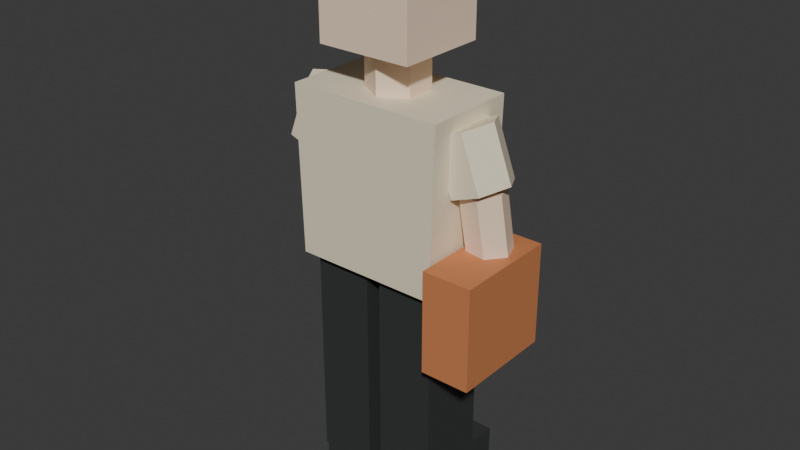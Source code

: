 # Source: pedestrian_11_far.blend  (saved by Blender 5.2.45; exported with 4.5.12 LTS)
import bpy
from mathutils import Matrix  # noqa: F401  (used for matrix-valued properties, if any)

bpy.ops.wm.read_factory_settings(use_empty=True)
scene = bpy.context.scene
scene.name = 'Scene'

# ---- collections
col_collection = bpy.data.collections.new('Collection'); scene.collection.children.link(col_collection)

# ---- materials (node trees are filled in below, after node groups)
mat_traffic_rubber = bpy.data.materials.new('traffic_rubber')
mat_traffic_rubber.diffuse_color = (0.035, 0.039, 0.037, 1.0)
mat_traffic_cream = bpy.data.materials.new('traffic_cream')
mat_traffic_cream.diffuse_color = (0.85, 0.76, 0.57, 1.0)
mat_traffic_skin3 = bpy.data.materials.new('traffic_skin3')
mat_traffic_skin3.diffuse_color = (0.95, 0.73, 0.55, 1.0)
mat_traffic_copper = bpy.data.materials.new('traffic_copper')
mat_traffic_copper.diffuse_color = (0.6, 0.22, 0.085, 1.0)

# ---- material node trees
mat_traffic_rubber.use_nodes = True; mat_traffic_rubber.node_tree.nodes.clear()
_N = mat_traffic_rubber.node_tree.nodes; _L = mat_traffic_rubber.node_tree.links
n0 = _N.new('ShaderNodeBsdfPrincipled'); n0.name = 'Principled BSDF'; n0.location = (-200, 100)
n0.inputs[0].default_value = (0.035, 0.039, 0.037, 1.0)
n0.inputs[2].default_value = 0.62
n0.inputs[10].default_value = 0.005
n1 = _N.new('ShaderNodeOutputMaterial'); n1.name = 'Material Output'; n1.location = (200, 100)
_L.new(n0.outputs[0], n1.inputs[0])
n1.is_active_output = True
mat_traffic_cream.use_nodes = True; mat_traffic_cream.node_tree.nodes.clear()
_N = mat_traffic_cream.node_tree.nodes; _L = mat_traffic_cream.node_tree.links
n0 = _N.new('ShaderNodeBsdfPrincipled'); n0.name = 'Principled BSDF'; n0.location = (-200, 100)
n0.inputs[0].default_value = (0.85, 0.76, 0.57, 1.0)
n0.inputs[2].default_value = 0.62
n0.inputs[10].default_value = 0.005
n1 = _N.new('ShaderNodeOutputMaterial'); n1.name = 'Material Output'; n1.location = (200, 100)
_L.new(n0.outputs[0], n1.inputs[0])
n1.is_active_output = True
mat_traffic_skin3.use_nodes = True; mat_traffic_skin3.node_tree.nodes.clear()
_N = mat_traffic_skin3.node_tree.nodes; _L = mat_traffic_skin3.node_tree.links
n0 = _N.new('ShaderNodeBsdfPrincipled'); n0.name = 'Principled BSDF'; n0.location = (-200, 100)
n0.inputs[0].default_value = (0.95, 0.73, 0.55, 1.0)
n0.inputs[2].default_value = 0.62
n0.inputs[10].default_value = 0.005
n1 = _N.new('ShaderNodeOutputMaterial'); n1.name = 'Material Output'; n1.location = (200, 100)
_L.new(n0.outputs[0], n1.inputs[0])
n1.is_active_output = True
mat_traffic_copper.use_nodes = True; mat_traffic_copper.node_tree.nodes.clear()
_N = mat_traffic_copper.node_tree.nodes; _L = mat_traffic_copper.node_tree.links
n0 = _N.new('ShaderNodeBsdfPrincipled'); n0.name = 'Principled BSDF'; n0.location = (-200, 100)
n0.inputs[0].default_value = (0.6, 0.22, 0.085, 1.0)
n0.inputs[2].default_value = 0.62
n0.inputs[10].default_value = 0.005
n1 = _N.new('ShaderNodeOutputMaterial'); n1.name = 'Material Output'; n1.location = (200, 100)
_L.new(n0.outputs[0], n1.inputs[0])
n1.is_active_output = True

# ---- world
world_world = bpy.data.worlds.new('World'); scene.world = world_world
world_world.use_nodes = True; world_world.node_tree.nodes.clear()
_N = world_world.node_tree.nodes; _L = world_world.node_tree.links
n0 = _N.new('ShaderNodeOutputWorld'); n0.name = 'World Output'; n0.location = (200, 100)
n1 = _N.new('ShaderNodeBackground'); n1.name = 'Background'; n1.location = (-200, 100)
n1.inputs[0].default_value = (0.05088, 0.05088, 0.05088, 1.0)
_L.new(n1.outputs[0], n0.inputs[0])
n0.is_active_output = True
world_world.color = (0.05088, 0.05088, 0.05088)
world_world.sun_shadow_jitter_overblur = 0.0

# ---- meshes
me_cube = bpy.data.meshes.new('Cube')
me_cube.from_pydata([(-0.08775, -0.155, -0.065), (-0.08775, -0.155, 0.065), (-0.08775, 0.155, -0.065), (-0.08775, 0.155, 0.065), (0.08775, -0.155, -0.065), (0.08775, -0.155, 0.065), (0.08775, 0.155, -0.065), (0.08775, 0.155, 0.065)], [], [(0, 1, 3, 2), (2, 3, 7, 6), (6, 7, 5, 4), (4, 5, 1, 0), (2, 6, 4, 0), (7, 3, 1, 5)])
_uv = me_cube.uv_layers.new(name='UVMap')
_uv.uv.foreach_set('vector', [0.375, 0.0, 0.625, 0.0, 0.625, 0.25, 0.375, 0.25, 0.375, 0.25, 0.625, 0.25, 0.625, 0.5, 0.375, 0.5, 0.375, 0.5, 0.625, 0.5, 0.625, 0.75, 0.375, 0.75, 0.375, 0.75, 0.625, 0.75, 0.625, 1.0, 0.375, 1.0, 0.125, 0.5, 0.375, 0.5, 0.375, 0.75, 0.125, 0.75, 0.625, 0.5, 0.875, 0.5, 0.875, 0.75, 0.625, 0.75])
me_cube.materials.append(mat_traffic_rubber)
me_cube.update()
me_cube_001 = bpy.data.meshes.new('Cube.001')
me_cube_001.from_pydata([(-0.09, -0.11, -0.3433), (-0.09, -0.11, 0.3433), (-0.09, 0.11, -0.3433), (-0.09, 0.11, 0.3433), (0.09, -0.11, -0.3433), (0.09, -0.11, 0.3433), (0.09, 0.11, -0.3433), (0.09, 0.11, 0.3433)], [], [(0, 1, 3, 2), (2, 3, 7, 6), (6, 7, 5, 4), (4, 5, 1, 0), (2, 6, 4, 0), (7, 3, 1, 5)])
_uv = me_cube_001.uv_layers.new(name='UVMap')
_uv.uv.foreach_set('vector', [0.375, 0.0, 0.625, 0.0, 0.625, 0.25, 0.375, 0.25, 0.375, 0.25, 0.625, 0.25, 0.625, 0.5, 0.375, 0.5, 0.375, 0.5, 0.625, 0.5, 0.625, 0.75, 0.375, 0.75, 0.375, 0.75, 0.625, 0.75, 0.625, 1.0, 0.375, 1.0, 0.125, 0.5, 0.375, 0.5, 0.375, 0.75, 0.125, 0.75, 0.625, 0.5, 0.875, 0.5, 0.875, 0.75, 0.625, 0.75])
me_cube_001.materials.append(mat_traffic_rubber)
me_cube_001.update()
me_cube_002 = bpy.data.meshes.new('Cube.002')
me_cube_002.from_pydata([(-0.08775, -0.155, -0.065), (-0.08775, -0.155, 0.065), (-0.08775, 0.155, -0.065), (-0.08775, 0.155, 0.065), (0.08775, -0.155, -0.065), (0.08775, -0.155, 0.065), (0.08775, 0.155, -0.065), (0.08775, 0.155, 0.065)], [], [(0, 1, 3, 2), (2, 3, 7, 6), (6, 7, 5, 4), (4, 5, 1, 0), (2, 6, 4, 0), (7, 3, 1, 5)])
_uv = me_cube_002.uv_layers.new(name='UVMap')
_uv.uv.foreach_set('vector', [0.375, 0.0, 0.625, 0.0, 0.625, 0.25, 0.375, 0.25, 0.375, 0.25, 0.625, 0.25, 0.625, 0.5, 0.375, 0.5, 0.375, 0.5, 0.625, 0.5, 0.625, 0.75, 0.375, 0.75, 0.375, 0.75, 0.625, 0.75, 0.625, 1.0, 0.375, 1.0, 0.125, 0.5, 0.375, 0.5, 0.375, 0.75, 0.125, 0.75, 0.625, 0.5, 0.875, 0.5, 0.875, 0.75, 0.625, 0.75])
me_cube_002.materials.append(mat_traffic_rubber)
me_cube_002.update()
me_cube_003 = bpy.data.meshes.new('Cube.003')
me_cube_003.from_pydata([(-0.09, -0.11, -0.3433), (-0.09, -0.11, 0.3433), (-0.09, 0.11, -0.3433), (-0.09, 0.11, 0.3433), (0.09, -0.11, -0.3433), (0.09, -0.11, 0.3433), (0.09, 0.11, -0.3433), (0.09, 0.11, 0.3433)], [], [(0, 1, 3, 2), (2, 3, 7, 6), (6, 7, 5, 4), (4, 5, 1, 0), (2, 6, 4, 0), (7, 3, 1, 5)])
_uv = me_cube_003.uv_layers.new(name='UVMap')
_uv.uv.foreach_set('vector', [0.375, 0.0, 0.625, 0.0, 0.625, 0.25, 0.375, 0.25, 0.375, 0.25, 0.625, 0.25, 0.625, 0.5, 0.375, 0.5, 0.375, 0.5, 0.625, 0.5, 0.625, 0.75, 0.375, 0.75, 0.375, 0.75, 0.625, 0.75, 0.625, 1.0, 0.375, 1.0, 0.125, 0.5, 0.375, 0.5, 0.375, 0.75, 0.125, 0.75, 0.625, 0.5, 0.875, 0.5, 0.875, 0.75, 0.625, 0.75])
me_cube_003.materials.append(mat_traffic_rubber)
me_cube_003.update()
me_shirt = bpy.data.meshes.new('Shirt')
me_shirt.from_pydata([(-0.225, -0.145, 0.7566), (0.225, -0.145, 0.7566), (0.2385, -0.145, 1.265), (-0.2385, -0.145, 1.265), (-0.225, 0.145, 0.7566), (0.225, 0.145, 0.7566), (0.2385, 0.145, 1.265), (-0.2385, 0.145, 1.265)], [], [(3, 2, 1, 0), (0, 1, 5, 4), (1, 2, 6, 5), (2, 3, 7, 6), (3, 0, 4, 7), (4, 5, 6, 7)])
me_shirt.materials.append(mat_traffic_cream)
me_shirt.update()
me_cylinder = bpy.data.meshes.new('Cylinder')
me_cylinder.from_pydata([(0.0, 0.09, -0.075), (0.0, 0.09, 0.075), (0.07794, 0.045, -0.075), (0.07794, 0.045, 0.075), (0.07794, -0.045, -0.075), (0.07794, -0.045, 0.075), (0.0, -0.09, -0.075), (0.0, -0.09, 0.075), (-0.07794, -0.045, -0.075), (-0.07794, -0.045, 0.075), (-0.07794, 0.045, -0.075), (-0.07794, 0.045, 0.075)], [], [(0, 1, 3, 2), (2, 3, 5, 4), (4, 5, 7, 6), (6, 7, 9, 8), (3, 1, 11, 9, 7, 5), (8, 9, 11, 10), (10, 11, 1, 0), (0, 2, 4, 6, 8, 10)])
_uv = me_cylinder.uv_layers.new(name='UVMap')
_uv.uv.foreach_set('vector', [1.0, 0.5, 1.0, 1.0, 0.8333, 1.0, 0.8333, 0.5, 0.8333, 0.5, 0.8333, 1.0, 0.6667, 1.0, 0.6667, 0.5, 0.6667, 0.5, 0.6667, 1.0, 0.5, 1.0, 0.5, 0.5, 0.5, 0.5, 0.5, 1.0, 0.3333, 1.0, 0.3333, 0.5, 0.4578, 0.37, 0.25, 0.49, 0.04215, 0.37, 0.04215, 0.13, 0.25, 0.01, 0.4578, 0.13, 0.3333, 0.5, 0.3333, 1.0, 0.1667, 1.0, 0.1667, 0.5, 0.1667, 0.5, 0.1667, 1.0, -8.941e-08, 1.0, -8.941e-08, 0.5, 0.75, 0.49, 0.9578, 0.37, 0.9578, 0.13, 0.75, 0.01, 0.5422, 0.13, 0.5422, 0.37])
me_cylinder.materials.append(mat_traffic_skin3)
me_cylinder.update()
me_cube_004 = bpy.data.meshes.new('Cube.004')
me_cube_004.from_pydata([(-0.145, -0.14, -0.16), (-0.145, -0.14, 0.16), (-0.145, 0.14, -0.16), (-0.145, 0.14, 0.16), (0.145, -0.14, -0.16), (0.145, -0.14, 0.16), (0.145, 0.14, -0.16), (0.145, 0.14, 0.16)], [], [(0, 1, 3, 2), (2, 3, 7, 6), (6, 7, 5, 4), (4, 5, 1, 0), (2, 6, 4, 0), (7, 3, 1, 5)])
_uv = me_cube_004.uv_layers.new(name='UVMap')
_uv.uv.foreach_set('vector', [0.375, 0.0, 0.625, 0.0, 0.625, 0.25, 0.375, 0.25, 0.375, 0.25, 0.625, 0.25, 0.625, 0.5, 0.375, 0.5, 0.375, 0.5, 0.625, 0.5, 0.625, 0.75, 0.375, 0.75, 0.375, 0.75, 0.625, 0.75, 0.625, 1.0, 0.375, 1.0, 0.125, 0.5, 0.375, 0.5, 0.375, 0.75, 0.125, 0.75, 0.625, 0.5, 0.875, 0.5, 0.875, 0.75, 0.625, 0.75])
me_cube_004.materials.append(mat_traffic_skin3)
me_cube_004.update()
me_cylinder_001 = bpy.data.meshes.new('Cylinder.001')
me_cylinder_001.from_pydata([(0.0, 0.092, -0.08575), (0.0, 0.092, 0.08575), (0.07967, 0.046, -0.08575), (0.07967, 0.046, 0.08575), (0.07967, -0.046, -0.08575), (0.07967, -0.046, 0.08575), (0.0, -0.092, -0.08575), (0.0, -0.092, 0.08575), (-0.07967, -0.046, -0.08575), (-0.07967, -0.046, 0.08575), (-0.07967, 0.046, -0.08575), (-0.07967, 0.046, 0.08575)], [], [(0, 1, 3, 2), (2, 3, 5, 4), (4, 5, 7, 6), (6, 7, 9, 8), (3, 1, 11, 9, 7, 5), (8, 9, 11, 10), (10, 11, 1, 0), (0, 2, 4, 6, 8, 10)])
_uv = me_cylinder_001.uv_layers.new(name='UVMap')
_uv.uv.foreach_set('vector', [1.0, 0.5, 1.0, 1.0, 0.8333, 1.0, 0.8333, 0.5, 0.8333, 0.5, 0.8333, 1.0, 0.6667, 1.0, 0.6667, 0.5, 0.6667, 0.5, 0.6667, 1.0, 0.5, 1.0, 0.5, 0.5, 0.5, 0.5, 0.5, 1.0, 0.3333, 1.0, 0.3333, 0.5, 0.4578, 0.37, 0.25, 0.49, 0.04215, 0.37, 0.04215, 0.13, 0.25, 0.01, 0.4578, 0.13, 0.3333, 0.5, 0.3333, 1.0, 0.1667, 1.0, 0.1667, 0.5, 0.1667, 0.5, 0.1667, 1.0, -8.941e-08, 1.0, -8.941e-08, 0.5, 0.75, 0.49, 0.9578, 0.37, 0.9578, 0.13, 0.75, 0.01, 0.5422, 0.13, 0.5422, 0.37])
me_cylinder_001.materials.append(mat_traffic_cream)
me_cylinder_001.update()
me_cylinder_002 = bpy.data.meshes.new('Cylinder.002')
me_cylinder_002.from_pydata([(0.0, 0.066, -0.1152), (0.0, 0.066, 0.1152), (0.05716, 0.033, -0.1152), (0.05716, 0.033, 0.1152), (0.05716, -0.033, -0.1152), (0.05716, -0.033, 0.1152), (0.0, -0.066, -0.1152), (0.0, -0.066, 0.1152), (-0.05716, -0.033, -0.1152), (-0.05716, -0.033, 0.1152), (-0.05716, 0.033, -0.1152), (-0.05716, 0.033, 0.1152)], [], [(0, 1, 3, 2), (2, 3, 5, 4), (4, 5, 7, 6), (6, 7, 9, 8), (3, 1, 11, 9, 7, 5), (8, 9, 11, 10), (10, 11, 1, 0), (0, 2, 4, 6, 8, 10)])
_uv = me_cylinder_002.uv_layers.new(name='UVMap')
_uv.uv.foreach_set('vector', [1.0, 0.5, 1.0, 1.0, 0.8333, 1.0, 0.8333, 0.5, 0.8333, 0.5, 0.8333, 1.0, 0.6667, 1.0, 0.6667, 0.5, 0.6667, 0.5, 0.6667, 1.0, 0.5, 1.0, 0.5, 0.5, 0.5, 0.5, 0.5, 1.0, 0.3333, 1.0, 0.3333, 0.5, 0.4578, 0.37, 0.25, 0.49, 0.04215, 0.37, 0.04215, 0.13, 0.25, 0.01, 0.4578, 0.13, 0.3333, 0.5, 0.3333, 1.0, 0.1667, 1.0, 0.1667, 0.5, 0.1667, 0.5, 0.1667, 1.0, -8.941e-08, 1.0, -8.941e-08, 0.5, 0.75, 0.49, 0.9578, 0.37, 0.9578, 0.13, 0.75, 0.01, 0.5422, 0.13, 0.5422, 0.37])
me_cylinder_002.materials.append(mat_traffic_skin3)
me_cylinder_002.update()
me_cylinder_003 = bpy.data.meshes.new('Cylinder.003')
me_cylinder_003.from_pydata([(0.0, 0.092, -0.08575), (0.0, 0.092, 0.08575), (0.07967, 0.046, -0.08575), (0.07967, 0.046, 0.08575), (0.07967, -0.046, -0.08575), (0.07967, -0.046, 0.08575), (0.0, -0.092, -0.08575), (0.0, -0.092, 0.08575), (-0.07967, -0.046, -0.08575), (-0.07967, -0.046, 0.08575), (-0.07967, 0.046, -0.08575), (-0.07967, 0.046, 0.08575)], [], [(0, 1, 3, 2), (2, 3, 5, 4), (4, 5, 7, 6), (6, 7, 9, 8), (3, 1, 11, 9, 7, 5), (8, 9, 11, 10), (10, 11, 1, 0), (0, 2, 4, 6, 8, 10)])
_uv = me_cylinder_003.uv_layers.new(name='UVMap')
_uv.uv.foreach_set('vector', [1.0, 0.5, 1.0, 1.0, 0.8333, 1.0, 0.8333, 0.5, 0.8333, 0.5, 0.8333, 1.0, 0.6667, 1.0, 0.6667, 0.5, 0.6667, 0.5, 0.6667, 1.0, 0.5, 1.0, 0.5, 0.5, 0.5, 0.5, 0.5, 1.0, 0.3333, 1.0, 0.3333, 0.5, 0.4578, 0.37, 0.25, 0.49, 0.04215, 0.37, 0.04215, 0.13, 0.25, 0.01, 0.4578, 0.13, 0.3333, 0.5, 0.3333, 1.0, 0.1667, 1.0, 0.1667, 0.5, 0.1667, 0.5, 0.1667, 1.0, -8.941e-08, 1.0, -8.941e-08, 0.5, 0.75, 0.49, 0.9578, 0.37, 0.9578, 0.13, 0.75, 0.01, 0.5422, 0.13, 0.5422, 0.37])
me_cylinder_003.materials.append(mat_traffic_cream)
me_cylinder_003.update()
me_cylinder_004 = bpy.data.meshes.new('Cylinder.004')
me_cylinder_004.from_pydata([(0.0, 0.066, -0.1152), (0.0, 0.066, 0.1152), (0.05716, 0.033, -0.1152), (0.05716, 0.033, 0.1152), (0.05716, -0.033, -0.1152), (0.05716, -0.033, 0.1152), (0.0, -0.066, -0.1152), (0.0, -0.066, 0.1152), (-0.05716, -0.033, -0.1152), (-0.05716, -0.033, 0.1152), (-0.05716, 0.033, -0.1152), (-0.05716, 0.033, 0.1152)], [], [(0, 1, 3, 2), (2, 3, 5, 4), (4, 5, 7, 6), (6, 7, 9, 8), (3, 1, 11, 9, 7, 5), (8, 9, 11, 10), (10, 11, 1, 0), (0, 2, 4, 6, 8, 10)])
_uv = me_cylinder_004.uv_layers.new(name='UVMap')
_uv.uv.foreach_set('vector', [1.0, 0.5, 1.0, 1.0, 0.8333, 1.0, 0.8333, 0.5, 0.8333, 0.5, 0.8333, 1.0, 0.6667, 1.0, 0.6667, 0.5, 0.6667, 0.5, 0.6667, 1.0, 0.5, 1.0, 0.5, 0.5, 0.5, 0.5, 0.5, 1.0, 0.3333, 1.0, 0.3333, 0.5, 0.4578, 0.37, 0.25, 0.49, 0.04215, 0.37, 0.04215, 0.13, 0.25, 0.01, 0.4578, 0.13, 0.3333, 0.5, 0.3333, 1.0, 0.1667, 1.0, 0.1667, 0.5, 0.1667, 0.5, 0.1667, 1.0, -8.941e-08, 1.0, -8.941e-08, 0.5, 0.75, 0.49, 0.9578, 0.37, 0.9578, 0.13, 0.75, 0.01, 0.5422, 0.13, 0.5422, 0.37])
me_cylinder_004.materials.append(mat_traffic_skin3)
me_cylinder_004.update()
me_cube_005 = bpy.data.meshes.new('Cube.005')
me_cube_005.from_pydata([(-0.075, -0.16, -0.155), (-0.075, -0.16, 0.155), (-0.075, 0.16, -0.155), (-0.075, 0.16, 0.155), (0.075, -0.16, -0.155), (0.075, -0.16, 0.155), (0.075, 0.16, -0.155), (0.075, 0.16, 0.155)], [], [(0, 1, 3, 2), (2, 3, 7, 6), (6, 7, 5, 4), (4, 5, 1, 0), (2, 6, 4, 0), (7, 3, 1, 5)])
_uv = me_cube_005.uv_layers.new(name='UVMap')
_uv.uv.foreach_set('vector', [0.375, 0.0, 0.625, 0.0, 0.625, 0.25, 0.375, 0.25, 0.375, 0.25, 0.625, 0.25, 0.625, 0.5, 0.375, 0.5, 0.375, 0.5, 0.625, 0.5, 0.625, 0.75, 0.375, 0.75, 0.375, 0.75, 0.625, 0.75, 0.625, 1.0, 0.375, 1.0, 0.125, 0.5, 0.375, 0.5, 0.375, 0.75, 0.125, 0.75, 0.625, 0.5, 0.875, 0.5, 0.875, 0.75, 0.625, 0.75])
me_cube_005.materials.append(mat_traffic_copper)
me_cube_005.update()

# ---- objects
ob_shoe = bpy.data.objects.new('Shoe', me_cube)
ob_trouser_leg = bpy.data.objects.new('Trouser leg', me_cube_001)
ob_shoe_001 = bpy.data.objects.new('Shoe.001', me_cube_002)
ob_trouser_leg_001 = bpy.data.objects.new('Trouser leg.001', me_cube_003)
ob_shirt = bpy.data.objects.new('Shirt', me_shirt)
ob_neck = bpy.data.objects.new('Neck', me_cylinder)
ob_head = bpy.data.objects.new('Head', me_cube_004)
ob_sleeve = bpy.data.objects.new('Sleeve', me_cylinder_001)
ob_forearm = bpy.data.objects.new('Forearm', me_cylinder_002)
ob_sleeve_001 = bpy.data.objects.new('Sleeve.001', me_cylinder_003)
ob_forearm_001 = bpy.data.objects.new('Forearm.001', me_cylinder_004)
ob_shoulder_bag = bpy.data.objects.new('Shoulder bag', me_cube_005)

# ---- transforms, parenting, visibility, modifiers, constraints
ob_shoe.location = (-0.1125, 0.05, 0.065)
ob_trouser_leg.location = (-0.1125, 0.0, 0.409)
ob_shoe_001.location = (0.1125, 0.05, 0.065)
ob_trouser_leg_001.location = (0.1125, 0.0, 0.409)
ob_shirt.location = (0.0, 0.0, 0.0)
ob_neck.location = (0.0, 0.0, 1.305)
ob_head.location = (0.0, 0.0, 1.55)
ob_sleeve.location = (-0.255, 0.0, 1.135)
ob_sleeve.rotation_euler = (2.784, -4.148e-08, -1.571)
ob_forearm.location = (-0.295, 0.0125, 0.9407)
ob_forearm.rotation_euler = (-0.1394, -3.142, 0.6747)
ob_sleeve_001.location = (0.255, 0.0, 1.135)
ob_sleeve_001.rotation_euler = (2.784, 4.148e-08, 1.571)
ob_forearm_001.location = (0.295, 0.0125, 0.9407)
ob_forearm_001.rotation_euler = (-0.1394, 3.142, -0.6747)
ob_shoulder_bag.location = (0.315, -0.03, 0.7237)

# ---- collection membership
col_collection.objects.link(ob_shoe)
col_collection.objects.link(ob_trouser_leg)
col_collection.objects.link(ob_shoe_001)
col_collection.objects.link(ob_trouser_leg_001)
col_collection.objects.link(ob_shirt)
col_collection.objects.link(ob_neck)
col_collection.objects.link(ob_head)
col_collection.objects.link(ob_sleeve)
col_collection.objects.link(ob_forearm)
col_collection.objects.link(ob_sleeve_001)
col_collection.objects.link(ob_forearm_001)
col_collection.objects.link(ob_shoulder_bag)

# ---- scene / render settings (as saved in the file)
scene.frame_start = 1; scene.frame_end = 250; scene.frame_set(1)
scene.render.engine = 'BLENDER_EEVEE_NEXT'
scene.render.bake_bias = 0.0
scene.render.bake_samples = 0
scene.render.compositor_device = 'GPU'
scene.eevee.use_volume_custom_range = False
scene.eevee.fast_gi_thickness_near = 0.1
scene.eevee.fast_gi_thickness_far = 0.0
scene.eevee.ray_tracing_options.screen_trace_thickness = 0.1
bpy.context.view_layer.update()

# ---- added for rendering (the .blend has no active camera and no usable light): camera, sun
cam_auto = bpy.data.cameras.new('AutoCamera')
cam_auto.lens = 50.0
cam_auto.sensor_width = 36.0
cam_auto.clip_end = 1000.0
ob_auto_camera = bpy.data.objects.new('AutoCamera', cam_auto)
scene.collection.objects.link(ob_auto_camera)
ob_auto_camera.location = (1.77729, -2.12525, 2.27683)
ob_auto_camera.rotation_euler = (1.09748, -7.21219e-08, 0.694738)
scene.camera = ob_auto_camera
light_auto_sun = bpy.data.lights.new('AutoSun', 'SUN')
light_auto_sun.energy = 3.0
light_auto_sun.angle = 0.0523599
ob_auto_sun = bpy.data.objects.new('AutoSun', light_auto_sun)
scene.collection.objects.link(ob_auto_sun)
ob_auto_sun.rotation_euler = (0.872665, 0.174533, 0.523599)
bpy.context.view_layer.update()
